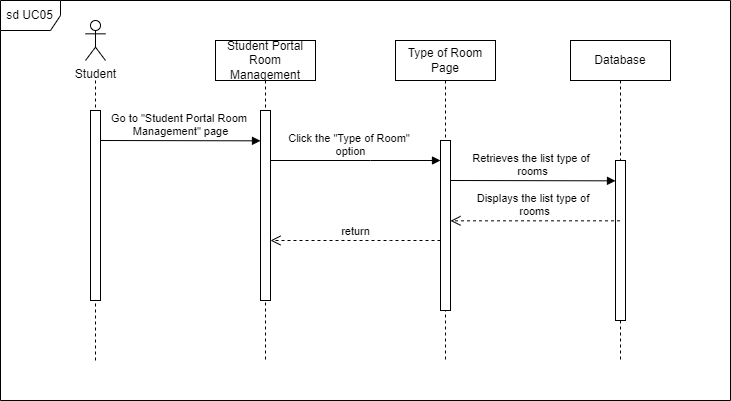

The diagram above was exported from draw.io. Its source (the exported page's mxGraphModel, read from the mxfile embedded in the PNG):
<mxGraphModel dx="2083" dy="1109" grid="1" gridSize="10" guides="1" tooltips="1" connect="1" arrows="1" fold="1" page="1" pageScale="1" pageWidth="850" pageHeight="1100" math="0" shadow="0">
  <root>
    <mxCell id="0" />
    <mxCell id="1" parent="0" />
    <mxCell id="w_PQia1rzndA9haKbDGu-29" value="" style="group" parent="1" vertex="1" connectable="0">
      <mxGeometry x="70" y="120" width="730" height="400" as="geometry" />
    </mxCell>
    <mxCell id="aM9ryv3xv72pqoxQDRHE-1" value="Student Portal Room Management" style="shape=umlLifeline;perimeter=lifelinePerimeter;whiteSpace=wrap;html=1;container=0;dropTarget=0;collapsible=0;recursiveResize=0;outlineConnect=0;portConstraint=eastwest;newEdgeStyle={&quot;edgeStyle&quot;:&quot;elbowEdgeStyle&quot;,&quot;elbow&quot;:&quot;vertical&quot;,&quot;curved&quot;:0,&quot;rounded&quot;:0};" parent="w_PQia1rzndA9haKbDGu-29" vertex="1">
      <mxGeometry x="215" y="40" width="100" height="320" as="geometry" />
    </mxCell>
    <mxCell id="aM9ryv3xv72pqoxQDRHE-2" value="" style="html=1;points=[];perimeter=orthogonalPerimeter;outlineConnect=0;targetShapes=umlLifeline;portConstraint=eastwest;newEdgeStyle={&quot;edgeStyle&quot;:&quot;elbowEdgeStyle&quot;,&quot;elbow&quot;:&quot;vertical&quot;,&quot;curved&quot;:0,&quot;rounded&quot;:0};" parent="aM9ryv3xv72pqoxQDRHE-1" vertex="1">
      <mxGeometry x="45" y="70" width="10" height="190" as="geometry" />
    </mxCell>
    <mxCell id="aM9ryv3xv72pqoxQDRHE-5" value="Type of Room Page" style="shape=umlLifeline;perimeter=lifelinePerimeter;whiteSpace=wrap;html=1;container=0;dropTarget=0;collapsible=0;recursiveResize=0;outlineConnect=0;portConstraint=eastwest;newEdgeStyle={&quot;edgeStyle&quot;:&quot;elbowEdgeStyle&quot;,&quot;elbow&quot;:&quot;vertical&quot;,&quot;curved&quot;:0,&quot;rounded&quot;:0};" parent="w_PQia1rzndA9haKbDGu-29" vertex="1">
      <mxGeometry x="395" y="40" width="100" height="320" as="geometry" />
    </mxCell>
    <mxCell id="aM9ryv3xv72pqoxQDRHE-6" value="" style="html=1;points=[];perimeter=orthogonalPerimeter;outlineConnect=0;targetShapes=umlLifeline;portConstraint=eastwest;newEdgeStyle={&quot;edgeStyle&quot;:&quot;elbowEdgeStyle&quot;,&quot;elbow&quot;:&quot;vertical&quot;,&quot;curved&quot;:0,&quot;rounded&quot;:0};" parent="aM9ryv3xv72pqoxQDRHE-5" vertex="1">
      <mxGeometry x="45" y="100" width="10" height="170" as="geometry" />
    </mxCell>
    <mxCell id="aM9ryv3xv72pqoxQDRHE-7" value="Click the &quot;Type of Room&quot;&amp;nbsp;&lt;br&gt;option" style="html=1;verticalAlign=bottom;endArrow=block;edgeStyle=elbowEdgeStyle;elbow=vertical;curved=0;rounded=0;" parent="w_PQia1rzndA9haKbDGu-29" source="aM9ryv3xv72pqoxQDRHE-2" target="aM9ryv3xv72pqoxQDRHE-6" edge="1">
      <mxGeometry x="-0.0588" relative="1" as="geometry">
        <mxPoint x="370" y="130" as="sourcePoint" />
        <Array as="points">
          <mxPoint x="370" y="160" />
          <mxPoint x="355" y="120" />
        </Array>
        <mxPoint as="offset" />
      </mxGeometry>
    </mxCell>
    <mxCell id="aM9ryv3xv72pqoxQDRHE-8" value="return" style="html=1;verticalAlign=bottom;endArrow=open;dashed=1;endSize=8;edgeStyle=elbowEdgeStyle;elbow=vertical;curved=0;rounded=0;" parent="w_PQia1rzndA9haKbDGu-29" source="aM9ryv3xv72pqoxQDRHE-6" target="aM9ryv3xv72pqoxQDRHE-2" edge="1">
      <mxGeometry relative="1" as="geometry">
        <mxPoint x="370" y="205" as="targetPoint" />
        <Array as="points">
          <mxPoint x="390" y="240" />
          <mxPoint x="320" y="200" />
          <mxPoint x="365" y="280" />
        </Array>
      </mxGeometry>
    </mxCell>
    <mxCell id="w_PQia1rzndA9haKbDGu-1" value="" style="html=1;points=[];perimeter=orthogonalPerimeter;outlineConnect=0;targetShapes=umlLifeline;portConstraint=eastwest;newEdgeStyle={&quot;edgeStyle&quot;:&quot;elbowEdgeStyle&quot;,&quot;elbow&quot;:&quot;vertical&quot;,&quot;curved&quot;:0,&quot;rounded&quot;:0};" parent="w_PQia1rzndA9haKbDGu-29" vertex="1">
      <mxGeometry x="90" y="110" width="10" height="190" as="geometry" />
    </mxCell>
    <mxCell id="w_PQia1rzndA9haKbDGu-10" value="Student" style="shape=umlActor;verticalLabelPosition=bottom;verticalAlign=top;html=1;" parent="w_PQia1rzndA9haKbDGu-29" vertex="1">
      <mxGeometry x="85" y="20" width="20" height="40" as="geometry" />
    </mxCell>
    <mxCell id="w_PQia1rzndA9haKbDGu-20" value="" style="endArrow=none;dashed=1;html=1;rounded=0;" parent="w_PQia1rzndA9haKbDGu-29" target="w_PQia1rzndA9haKbDGu-1" edge="1">
      <mxGeometry width="50" height="50" relative="1" as="geometry">
        <mxPoint x="95" y="80" as="sourcePoint" />
        <mxPoint x="230" y="310" as="targetPoint" />
        <Array as="points">
          <mxPoint x="95" y="90" />
        </Array>
      </mxGeometry>
    </mxCell>
    <mxCell id="w_PQia1rzndA9haKbDGu-21" value="" style="endArrow=none;dashed=1;html=1;rounded=0;" parent="w_PQia1rzndA9haKbDGu-29" target="w_PQia1rzndA9haKbDGu-1" edge="1">
      <mxGeometry width="50" height="50" relative="1" as="geometry">
        <mxPoint x="95" y="360" as="sourcePoint" />
        <mxPoint x="230" y="310" as="targetPoint" />
        <Array as="points">
          <mxPoint x="95" y="330" />
        </Array>
      </mxGeometry>
    </mxCell>
    <mxCell id="w_PQia1rzndA9haKbDGu-22" value="Go to &quot;Student Portal Room&amp;nbsp;&lt;br&gt;Management&quot; page" style="html=1;verticalAlign=bottom;endArrow=block;edgeStyle=elbowEdgeStyle;elbow=vertical;curved=0;rounded=0;" parent="w_PQia1rzndA9haKbDGu-29" target="aM9ryv3xv72pqoxQDRHE-2" edge="1">
      <mxGeometry width="80" relative="1" as="geometry">
        <mxPoint x="100" y="140" as="sourcePoint" />
        <mxPoint x="180" y="140" as="targetPoint" />
      </mxGeometry>
    </mxCell>
    <mxCell id="w_PQia1rzndA9haKbDGu-23" value="Database" style="shape=umlLifeline;perimeter=lifelinePerimeter;whiteSpace=wrap;html=1;container=1;dropTarget=0;collapsible=0;recursiveResize=0;outlineConnect=0;portConstraint=eastwest;newEdgeStyle={&quot;edgeStyle&quot;:&quot;elbowEdgeStyle&quot;,&quot;elbow&quot;:&quot;vertical&quot;,&quot;curved&quot;:0,&quot;rounded&quot;:0};" parent="w_PQia1rzndA9haKbDGu-29" vertex="1">
      <mxGeometry x="570" y="40" width="100" height="320" as="geometry" />
    </mxCell>
    <mxCell id="w_PQia1rzndA9haKbDGu-24" value="" style="html=1;points=[];perimeter=orthogonalPerimeter;outlineConnect=0;targetShapes=umlLifeline;portConstraint=eastwest;newEdgeStyle={&quot;edgeStyle&quot;:&quot;elbowEdgeStyle&quot;,&quot;elbow&quot;:&quot;vertical&quot;,&quot;curved&quot;:0,&quot;rounded&quot;:0};" parent="w_PQia1rzndA9haKbDGu-23" vertex="1">
      <mxGeometry x="45" y="120" width="10" height="160" as="geometry" />
    </mxCell>
    <mxCell id="w_PQia1rzndA9haKbDGu-25" value="Retrieves the list type of&amp;nbsp;&lt;br&gt;rooms" style="html=1;verticalAlign=bottom;endArrow=block;edgeStyle=elbowEdgeStyle;elbow=vertical;curved=0;rounded=0;" parent="w_PQia1rzndA9haKbDGu-29" target="w_PQia1rzndA9haKbDGu-24" edge="1">
      <mxGeometry x="-0.001" width="80" relative="1" as="geometry">
        <mxPoint x="450" y="180" as="sourcePoint" />
        <mxPoint x="530" y="180" as="targetPoint" />
        <mxPoint as="offset" />
      </mxGeometry>
    </mxCell>
    <mxCell id="w_PQia1rzndA9haKbDGu-27" value="Displays the list type of&amp;nbsp;&lt;br&gt;rooms" style="html=1;verticalAlign=bottom;endArrow=open;dashed=1;endSize=8;edgeStyle=elbowEdgeStyle;elbow=vertical;curved=0;rounded=0;" parent="w_PQia1rzndA9haKbDGu-29" source="w_PQia1rzndA9haKbDGu-23" edge="1">
      <mxGeometry relative="1" as="geometry">
        <mxPoint x="530" y="220" as="sourcePoint" />
        <mxPoint x="450" y="220" as="targetPoint" />
      </mxGeometry>
    </mxCell>
    <mxCell id="w_PQia1rzndA9haKbDGu-28" value="sd UC05" style="shape=umlFrame;whiteSpace=wrap;html=1;pointerEvents=0;" parent="w_PQia1rzndA9haKbDGu-29" vertex="1">
      <mxGeometry width="730" height="400" as="geometry" />
    </mxCell>
  </root>
</mxGraphModel>